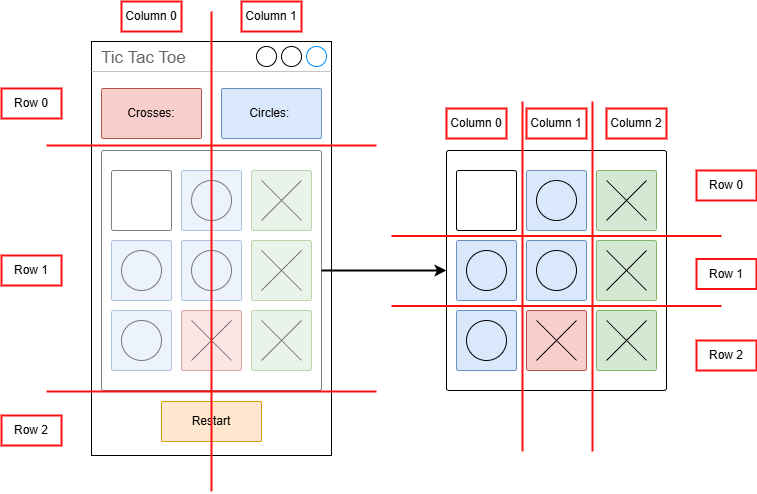

The diagram above was exported from draw.io. Its source (the exported page's mxGraphModel, read from the mxfile embedded in the PNG):
<mxGraphModel dx="507" dy="452" grid="1" gridSize="10" guides="1" tooltips="1" connect="1" arrows="1" fold="1" page="1" pageScale="1" pageWidth="850" pageHeight="1100" math="0" shadow="0">
  <root>
    <mxCell id="0" />
    <mxCell id="1" parent="0" />
    <mxCell id="87" value="" style="rounded=1;whiteSpace=wrap;html=1;arcSize=1;" parent="1" vertex="1">
      <mxGeometry x="470" y="319" width="220" height="240" as="geometry" />
    </mxCell>
    <mxCell id="2" value="Tic Tac Toe" style="strokeWidth=1;shadow=0;dashed=0;align=center;html=1;shape=mxgraph.mockup.containers.window;align=left;verticalAlign=top;spacingLeft=8;strokeColor2=#008cff;strokeColor3=#c4c4c4;fontColor=#666666;mainText=;fontSize=17;labelBackgroundColor=none;whiteSpace=wrap;" parent="1" vertex="1">
      <mxGeometry x="115" y="210" width="240" height="414" as="geometry" />
    </mxCell>
    <mxCell id="3" value="" style="rounded=1;whiteSpace=wrap;html=1;arcSize=1;opacity=50;" parent="1" vertex="1">
      <mxGeometry x="125" y="319" width="220" height="240" as="geometry" />
    </mxCell>
    <mxCell id="4" value="" style="rounded=1;whiteSpace=wrap;html=1;arcSize=3;opacity=50;" parent="1" vertex="1">
      <mxGeometry x="135" y="339" width="60" height="60" as="geometry" />
    </mxCell>
    <mxCell id="5" value="" style="rounded=1;whiteSpace=wrap;html=1;arcSize=3;fillColor=#dae8fc;strokeColor=#6c8ebf;opacity=50;" parent="1" vertex="1">
      <mxGeometry x="205" y="339" width="60" height="60" as="geometry" />
    </mxCell>
    <mxCell id="6" value="" style="rounded=1;whiteSpace=wrap;html=1;arcSize=3;fillColor=#d5e8d4;strokeColor=#82b366;opacity=50;" parent="1" vertex="1">
      <mxGeometry x="275" y="339" width="60" height="60" as="geometry" />
    </mxCell>
    <mxCell id="7" value="" style="rounded=1;whiteSpace=wrap;html=1;arcSize=3;fillColor=#dae8fc;strokeColor=#6c8ebf;opacity=50;" parent="1" vertex="1">
      <mxGeometry x="135" y="409" width="60" height="60" as="geometry" />
    </mxCell>
    <mxCell id="8" value="" style="rounded=1;whiteSpace=wrap;html=1;arcSize=3;fillColor=#dae8fc;strokeColor=#6c8ebf;opacity=50;" parent="1" vertex="1">
      <mxGeometry x="205" y="409" width="60" height="60" as="geometry" />
    </mxCell>
    <mxCell id="9" value="" style="rounded=1;whiteSpace=wrap;html=1;arcSize=3;fillColor=#d5e8d4;strokeColor=#82b366;opacity=50;" parent="1" vertex="1">
      <mxGeometry x="275" y="409" width="60" height="60" as="geometry" />
    </mxCell>
    <mxCell id="10" value="" style="rounded=1;whiteSpace=wrap;html=1;arcSize=3;fillColor=#dae8fc;strokeColor=#6c8ebf;opacity=50;" parent="1" vertex="1">
      <mxGeometry x="135" y="479" width="60" height="60" as="geometry" />
    </mxCell>
    <mxCell id="11" value="" style="rounded=1;whiteSpace=wrap;html=1;arcSize=3;fillColor=#f8cecc;strokeColor=#b85450;opacity=50;" parent="1" vertex="1">
      <mxGeometry x="205" y="479" width="60" height="60" as="geometry" />
    </mxCell>
    <mxCell id="12" value="" style="rounded=1;whiteSpace=wrap;html=1;arcSize=3;fillColor=#d5e8d4;strokeColor=#82b366;opacity=50;" parent="1" vertex="1">
      <mxGeometry x="275" y="479" width="60" height="60" as="geometry" />
    </mxCell>
    <mxCell id="13" value="" style="shape=mxgraph.sysml.x;opacity=50;" parent="1" vertex="1">
      <mxGeometry x="285" y="349" width="40" height="40" as="geometry" />
    </mxCell>
    <mxCell id="14" value="" style="ellipse;whiteSpace=wrap;html=1;aspect=fixed;fillColor=none;opacity=50;" parent="1" vertex="1">
      <mxGeometry x="215" y="349" width="40" height="40" as="geometry" />
    </mxCell>
    <mxCell id="15" value="" style="ellipse;whiteSpace=wrap;html=1;aspect=fixed;fillColor=none;opacity=50;" parent="1" vertex="1">
      <mxGeometry x="145" y="419" width="40" height="40" as="geometry" />
    </mxCell>
    <mxCell id="16" value="" style="ellipse;whiteSpace=wrap;html=1;aspect=fixed;fillColor=none;opacity=50;" parent="1" vertex="1">
      <mxGeometry x="145" y="489" width="40" height="40" as="geometry" />
    </mxCell>
    <mxCell id="17" value="" style="ellipse;whiteSpace=wrap;html=1;aspect=fixed;fillColor=none;opacity=50;" parent="1" vertex="1">
      <mxGeometry x="215" y="419" width="40" height="40" as="geometry" />
    </mxCell>
    <mxCell id="18" value="" style="shape=mxgraph.sysml.x;opacity=50;" parent="1" vertex="1">
      <mxGeometry x="215" y="489" width="40" height="40" as="geometry" />
    </mxCell>
    <mxCell id="19" value="" style="shape=mxgraph.sysml.x;opacity=50;" parent="1" vertex="1">
      <mxGeometry x="285" y="489" width="40" height="40" as="geometry" />
    </mxCell>
    <mxCell id="20" value="" style="shape=mxgraph.sysml.x;opacity=50;" parent="1" vertex="1">
      <mxGeometry x="285" y="419" width="40" height="40" as="geometry" />
    </mxCell>
    <mxCell id="40" value="Crosses:" style="rounded=1;whiteSpace=wrap;html=1;arcSize=3;fillColor=#f8cecc;strokeColor=#b85450;" parent="1" vertex="1">
      <mxGeometry x="125" y="257" width="100" height="50" as="geometry" />
    </mxCell>
    <mxCell id="41" value="Circles:&amp;nbsp;" style="rounded=1;whiteSpace=wrap;html=1;arcSize=3;fillColor=#dae8fc;strokeColor=#6c8ebf;" parent="1" vertex="1">
      <mxGeometry x="245" y="257" width="100" height="50" as="geometry" />
    </mxCell>
    <mxCell id="42" value="Restart" style="rounded=1;whiteSpace=wrap;html=1;arcSize=3;fillColor=#ffe6cc;strokeColor=#d79b00;" parent="1" vertex="1">
      <mxGeometry x="185" y="570" width="100" height="40" as="geometry" />
    </mxCell>
    <mxCell id="45" value="" style="endArrow=none;html=1;strokeColor=#FF1111;strokeWidth=2;" parent="1" edge="1">
      <mxGeometry width="50" height="50" relative="1" as="geometry">
        <mxPoint x="70" y="314" as="sourcePoint" />
        <mxPoint x="400" y="314" as="targetPoint" />
      </mxGeometry>
    </mxCell>
    <mxCell id="47" value="Row 0" style="text;html=1;align=center;verticalAlign=middle;whiteSpace=wrap;rounded=0;strokeColor=#FF1111;strokeWidth=2;" parent="1" vertex="1">
      <mxGeometry x="25" y="257" width="60" height="30" as="geometry" />
    </mxCell>
    <mxCell id="48" value="Row 1" style="text;html=1;align=center;verticalAlign=middle;whiteSpace=wrap;rounded=0;strokeColor=#FF1111;strokeWidth=2;" parent="1" vertex="1">
      <mxGeometry x="25" y="424" width="60" height="30" as="geometry" />
    </mxCell>
    <mxCell id="49" value="Row 2" style="text;html=1;align=center;verticalAlign=middle;whiteSpace=wrap;rounded=0;strokeColor=#FF1111;strokeWidth=2;" parent="1" vertex="1">
      <mxGeometry x="25" y="584" width="60" height="30" as="geometry" />
    </mxCell>
    <mxCell id="50" value="" style="endArrow=none;html=1;strokeWidth=2;strokeColor=#FF1111;" parent="1" edge="1">
      <mxGeometry width="50" height="50" relative="1" as="geometry">
        <mxPoint x="235" y="660" as="sourcePoint" />
        <mxPoint x="235" y="180" as="targetPoint" />
      </mxGeometry>
    </mxCell>
    <mxCell id="51" value="Column 0" style="text;html=1;align=center;verticalAlign=middle;whiteSpace=wrap;rounded=0;strokeWidth=2;strokeColor=#FF1111;" parent="1" vertex="1">
      <mxGeometry x="145" y="170" width="60" height="30" as="geometry" />
    </mxCell>
    <mxCell id="52" value="Column 1" style="text;html=1;align=center;verticalAlign=middle;whiteSpace=wrap;rounded=0;strokeWidth=2;strokeColor=#FF1111;" parent="1" vertex="1">
      <mxGeometry x="265" y="170" width="60" height="30" as="geometry" />
    </mxCell>
    <mxCell id="70" value="" style="rounded=1;whiteSpace=wrap;html=1;arcSize=3;" parent="1" vertex="1">
      <mxGeometry x="480" y="339" width="60" height="60" as="geometry" />
    </mxCell>
    <mxCell id="71" value="" style="rounded=1;whiteSpace=wrap;html=1;arcSize=3;fillColor=#dae8fc;strokeColor=#6c8ebf;" parent="1" vertex="1">
      <mxGeometry x="550" y="339" width="60" height="60" as="geometry" />
    </mxCell>
    <mxCell id="72" value="" style="rounded=1;whiteSpace=wrap;html=1;arcSize=3;fillColor=#d5e8d4;strokeColor=#82b366;" parent="1" vertex="1">
      <mxGeometry x="620" y="339" width="60" height="60" as="geometry" />
    </mxCell>
    <mxCell id="73" value="" style="rounded=1;whiteSpace=wrap;html=1;arcSize=3;fillColor=#dae8fc;strokeColor=#6c8ebf;" parent="1" vertex="1">
      <mxGeometry x="480" y="409" width="60" height="60" as="geometry" />
    </mxCell>
    <mxCell id="74" value="" style="rounded=1;whiteSpace=wrap;html=1;arcSize=3;fillColor=#dae8fc;strokeColor=#6c8ebf;" parent="1" vertex="1">
      <mxGeometry x="550" y="409" width="60" height="60" as="geometry" />
    </mxCell>
    <mxCell id="75" value="" style="rounded=1;whiteSpace=wrap;html=1;arcSize=3;fillColor=#d5e8d4;strokeColor=#82b366;" parent="1" vertex="1">
      <mxGeometry x="620" y="409" width="60" height="60" as="geometry" />
    </mxCell>
    <mxCell id="76" value="" style="rounded=1;whiteSpace=wrap;html=1;arcSize=3;fillColor=#dae8fc;strokeColor=#6c8ebf;" parent="1" vertex="1">
      <mxGeometry x="480" y="479" width="60" height="60" as="geometry" />
    </mxCell>
    <mxCell id="77" value="" style="rounded=1;whiteSpace=wrap;html=1;arcSize=3;fillColor=#f8cecc;strokeColor=#b85450;" parent="1" vertex="1">
      <mxGeometry x="550" y="479" width="60" height="60" as="geometry" />
    </mxCell>
    <mxCell id="78" value="" style="rounded=1;whiteSpace=wrap;html=1;arcSize=3;fillColor=#d5e8d4;strokeColor=#82b366;" parent="1" vertex="1">
      <mxGeometry x="620" y="479" width="60" height="60" as="geometry" />
    </mxCell>
    <mxCell id="79" value="" style="shape=mxgraph.sysml.x;" parent="1" vertex="1">
      <mxGeometry x="630" y="349" width="40" height="40" as="geometry" />
    </mxCell>
    <mxCell id="80" value="" style="ellipse;whiteSpace=wrap;html=1;aspect=fixed;fillColor=none;" parent="1" vertex="1">
      <mxGeometry x="560" y="349" width="40" height="40" as="geometry" />
    </mxCell>
    <mxCell id="81" value="" style="ellipse;whiteSpace=wrap;html=1;aspect=fixed;fillColor=none;" parent="1" vertex="1">
      <mxGeometry x="490" y="419" width="40" height="40" as="geometry" />
    </mxCell>
    <mxCell id="82" value="" style="ellipse;whiteSpace=wrap;html=1;aspect=fixed;fillColor=none;" parent="1" vertex="1">
      <mxGeometry x="490" y="489" width="40" height="40" as="geometry" />
    </mxCell>
    <mxCell id="83" value="" style="ellipse;whiteSpace=wrap;html=1;aspect=fixed;fillColor=none;" parent="1" vertex="1">
      <mxGeometry x="560" y="419" width="40" height="40" as="geometry" />
    </mxCell>
    <mxCell id="84" value="" style="shape=mxgraph.sysml.x;" parent="1" vertex="1">
      <mxGeometry x="560" y="489" width="40" height="40" as="geometry" />
    </mxCell>
    <mxCell id="85" value="" style="shape=mxgraph.sysml.x;" parent="1" vertex="1">
      <mxGeometry x="630" y="489" width="40" height="40" as="geometry" />
    </mxCell>
    <mxCell id="86" value="" style="shape=mxgraph.sysml.x;" parent="1" vertex="1">
      <mxGeometry x="630" y="419" width="40" height="40" as="geometry" />
    </mxCell>
    <mxCell id="88" value="" style="endArrow=classic;html=1;exitX=1;exitY=0.5;exitDx=0;exitDy=0;entryX=0;entryY=0.5;entryDx=0;entryDy=0;strokeWidth=2;" parent="1" source="3" target="87" edge="1">
      <mxGeometry width="50" height="50" relative="1" as="geometry">
        <mxPoint x="400" y="440" as="sourcePoint" />
        <mxPoint x="450" y="390" as="targetPoint" />
      </mxGeometry>
    </mxCell>
    <mxCell id="89" value="" style="endArrow=none;html=1;strokeColor=#FF1111;strokeWidth=2;" parent="1" edge="1">
      <mxGeometry width="50" height="50" relative="1" as="geometry">
        <mxPoint x="70" y="560" as="sourcePoint" />
        <mxPoint x="400" y="560" as="targetPoint" />
      </mxGeometry>
    </mxCell>
    <mxCell id="90" value="" style="endArrow=none;html=1;strokeColor=#FF1111;strokeWidth=2;" parent="1" edge="1">
      <mxGeometry width="50" height="50" relative="1" as="geometry">
        <mxPoint x="546" y="270" as="sourcePoint" />
        <mxPoint x="546" y="620" as="targetPoint" />
      </mxGeometry>
    </mxCell>
    <mxCell id="91" value="" style="endArrow=none;html=1;strokeColor=#FF1111;strokeWidth=2;" parent="1" edge="1">
      <mxGeometry width="50" height="50" relative="1" as="geometry">
        <mxPoint x="415" y="474.5" as="sourcePoint" />
        <mxPoint x="745" y="474.5" as="targetPoint" />
      </mxGeometry>
    </mxCell>
    <mxCell id="92" value="" style="endArrow=none;html=1;strokeColor=#FF1111;strokeWidth=2;" parent="1" edge="1">
      <mxGeometry width="50" height="50" relative="1" as="geometry">
        <mxPoint x="616" y="270" as="sourcePoint" />
        <mxPoint x="616" y="620" as="targetPoint" />
      </mxGeometry>
    </mxCell>
    <mxCell id="93" value="" style="endArrow=none;html=1;strokeColor=#FF1111;strokeWidth=2;" parent="1" edge="1">
      <mxGeometry width="50" height="50" relative="1" as="geometry">
        <mxPoint x="415" y="404.5" as="sourcePoint" />
        <mxPoint x="745" y="404.5" as="targetPoint" />
      </mxGeometry>
    </mxCell>
    <mxCell id="94" value="Row 0" style="text;html=1;align=center;verticalAlign=middle;whiteSpace=wrap;rounded=0;strokeColor=#FF1111;strokeWidth=2;" parent="1" vertex="1">
      <mxGeometry x="720" y="339" width="60" height="30" as="geometry" />
    </mxCell>
    <mxCell id="95" value="Row 1" style="text;html=1;align=center;verticalAlign=middle;whiteSpace=wrap;rounded=0;strokeColor=#FF1111;strokeWidth=2;" parent="1" vertex="1">
      <mxGeometry x="720" y="427.5" width="60" height="30" as="geometry" />
    </mxCell>
    <mxCell id="96" value="Row 2" style="text;html=1;align=center;verticalAlign=middle;whiteSpace=wrap;rounded=0;strokeColor=#FF1111;strokeWidth=2;" parent="1" vertex="1">
      <mxGeometry x="720" y="509" width="60" height="30" as="geometry" />
    </mxCell>
    <mxCell id="97" value="Column 0" style="text;html=1;align=center;verticalAlign=middle;whiteSpace=wrap;rounded=0;strokeWidth=2;strokeColor=#FF1111;" parent="1" vertex="1">
      <mxGeometry x="470" y="277" width="60" height="30" as="geometry" />
    </mxCell>
    <mxCell id="98" value="Column 1" style="text;html=1;align=center;verticalAlign=middle;whiteSpace=wrap;rounded=0;strokeWidth=2;strokeColor=#FF1111;" parent="1" vertex="1">
      <mxGeometry x="550" y="277" width="60" height="30" as="geometry" />
    </mxCell>
    <mxCell id="99" value="Column 2" style="text;html=1;align=center;verticalAlign=middle;whiteSpace=wrap;rounded=0;strokeWidth=2;strokeColor=#FF1111;" parent="1" vertex="1">
      <mxGeometry x="630" y="277" width="60" height="30" as="geometry" />
    </mxCell>
  </root>
</mxGraphModel>